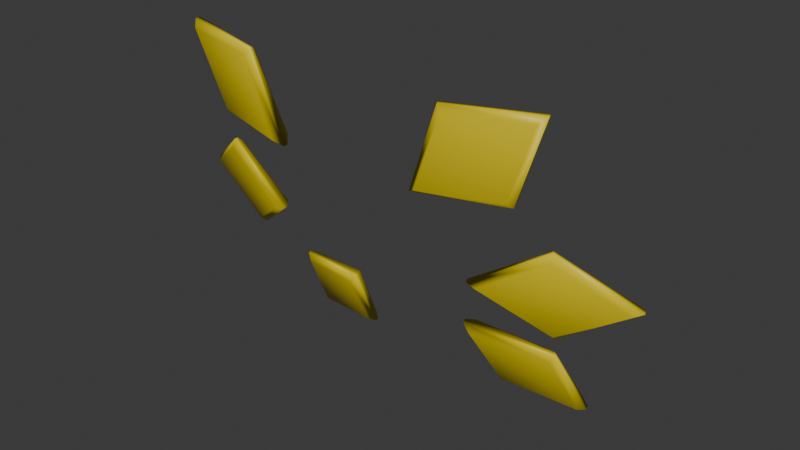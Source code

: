 # Source: fusion_wings.blend  (saved by Blender 4.3.34; exported with 4.5.12 LTS)
import bpy
from mathutils import Matrix  # noqa: F401  (used for matrix-valued properties, if any)

bpy.ops.wm.read_factory_settings(use_empty=True)
scene = bpy.context.scene
scene.name = 'c_claidheamohmor'

# ---- collections
col_collection = bpy.data.collections.new('Collection'); scene.collection.children.link(col_collection)
col_fusion_wings = bpy.data.collections.new('fusion_wings'); scene.collection.children.link(col_fusion_wings)

# ---- materials (node trees are filled in below, after node groups)
mat_glow_inner_2 = bpy.data.materials.new('glow_inner_2')
mat_glow_inner_2.diffuse_color = (0.7235, 0.7027, 0.7085, 1.0)
mat_blue_test_2 = bpy.data.materials.new('blue_test_2')

# ---- material node trees
mat_blue_test_2.use_nodes = True; mat_blue_test_2.node_tree.nodes.clear()
_N = mat_blue_test_2.node_tree.nodes; _L = mat_blue_test_2.node_tree.links
n0 = _N.new('ShaderNodeBsdfPrincipled'); n0.name = 'Principled BSDF'; n0.location = (10, 300)
n0.inputs[0].default_value = (0.8002, 0.6259, 0.0, 1.0)
n1 = _N.new('ShaderNodeOutputMaterial'); n1.name = 'Material Output'; n1.location = (300, 300)
_L.new(n0.outputs[0], n1.inputs[0])
n1.is_active_output = True

# ---- world
world_world = bpy.data.worlds.new('World'); scene.world = world_world
world_world.use_nodes = True; world_world.node_tree.nodes.clear()
_N = world_world.node_tree.nodes; _L = world_world.node_tree.links
n0 = _N.new('ShaderNodeOutputWorld'); n0.name = 'World Output'; n0.location = (300, 300)
n1 = _N.new('ShaderNodeBackground'); n1.name = 'Background'; n1.location = (10, 300)
n1.inputs[0].default_value = (0.05088, 0.05088, 0.05088, 1.0)
_L.new(n1.outputs[0], n0.inputs[0])
n0.is_active_output = True
world_world.color = (0.05088, 0.05088, 0.05088)
world_world.use_sun_shadow = False
world_world.sun_shadow_jitter_overblur = 0.0

# ---- meshes
me_sbxo2014_medic_wintergarb_coat = bpy.data.meshes.new('sbxo2014_medic_wintergarb_coat')
me_sbxo2014_medic_wintergarb_coat.from_pydata([(-21.64, 66.11, -11.24), (-22.97, 65.9, -10.95), (-21.46, 66.26, -11.73), (-22.33, 66.48, -12.79), (-30.06, 59.87, -16.23), (-30.33, 60.56, -15.47), (-29.83, 61.01, -16.89), (-29.93, 59.99, -16.61), (-31.26, 72.26, -12.71), (-31.36, 71.23, -12.43), (-31.13, 72.38, -13.09), (-30.86, 71.68, -13.85), (-39.71, 66.15, -17.53), (-38.85, 65.93, -16.47), (-39.54, 66.31, -18.02), (-38.2, 66.52, -18.32), (-26.05, 83.26, -7.985), (-25.42, 84.05, -8.329), (-25.75, 83.83, -6.808), (-26.14, 83.2, -7.581), (-15.45, 83.5, -6.507), (-14.68, 82.69, -5.685), (-15.88, 83.2, -4.53), (-14.79, 82.61, -5.16), (-18.56, 66.09, -10.07), (-20.35, 65.8, -9.673), (-18.33, 66.3, -10.73), (-19.49, 66.59, -12.16), (-29.88, 57.7, -16.78), (-30.24, 58.63, -15.75), (-29.57, 59.24, -17.66), (-29.7, 57.86, -17.29), (-31.49, 74.35, -12.04), (-31.62, 72.97, -11.67), (-31.31, 74.51, -12.55), (-30.96, 73.58, -13.58), (-42.85, 66.15, -18.52), (-41.68, 65.85, -17.1), (-42.62, 66.36, -19.18), (-40.82, 66.64, -19.58), (-18.79, 93.39, -4.483), (-19.42, 92.6, -4.14), (-18.7, 93.45, -4.888), (-19.09, 92.83, -5.661), (-30.03, 94.08, -6.738), (-29.26, 93.28, -5.916), (-29.92, 94.16, -7.263), (-28.83, 93.57, -7.893), (-12.18, 80.64, -4.794), (-13.64, 81.43, -3.948), (-12.03, 80.74, -5.5), (-13.07, 81.83, -6.605), (-27.43, 81.43, -8.048), (-26.9, 82.27, -7.009), (-26.46, 82.57, -9.053), (-27.31, 81.51, -8.591), (-17.55, 95.12, -3.885), (-18.4, 94.06, -3.424), (-17.43, 95.2, -4.429), (-17.96, 94.36, -5.467), (-32.66, 96.05, -6.915), (-31.62, 94.97, -5.81), (-32.51, 96.16, -7.621), (-31.05, 95.36, -8.467), (-15.21, 40.2, -27.05), (-15.77, 41.05, -27.35), (-16.02, 40.31, -25.99), (-15.27, 40.0, -26.69), (-14.31, 49.88, -22.57), (-13.65, 50.22, -21.4), (-14.62, 48.91, -20.79), (-13.74, 49.97, -20.93), (-24.75, 48.33, -23.86), (-24.18, 47.48, -23.55), (-24.69, 48.53, -24.22), (-23.94, 48.23, -24.92), (-26.41, 38.44, -29.45), (-25.76, 38.79, -28.28), (-26.33, 38.7, -29.93), (-25.44, 39.76, -30.06), (-11.58, 51.92, -19.37), (-12.77, 50.5, -19.2), (-11.47, 52.26, -20.01), (-12.35, 51.79, -21.58), (-13.64, 38.52, -27.12), (-14.65, 38.93, -26.18), (-14.32, 39.93, -28.01), (-13.56, 38.79, -27.6), (-26.38, 49.72, -23.31), (-25.62, 48.58, -22.9), (-26.3, 49.99, -23.8), (-25.29, 49.58, -24.74), (-28.62, 36.43, -30.83), (-27.73, 36.9, -29.26), (-28.5, 36.77, -31.47), (-27.31, 38.19, -31.64)], [], [(11, 3, 6, 15), (10, 8, 0, 2), (14, 12, 8, 10), (7, 4, 12, 14), (2, 0, 4, 7), (6, 3, 2, 7), (9, 1, 0, 8), (13, 9, 8, 12), (11, 15, 14, 10), (3, 11, 10, 2), (5, 13, 12, 4), (1, 5, 4, 0), (15, 6, 7, 14), (1, 9, 13, 5), (21, 23, 19, 16), (42, 40, 23, 21), (43, 20, 17, 47), (16, 19, 44, 46), (17, 20, 21, 16), (46, 44, 40, 42), (35, 39, 30, 27), (34, 26, 24, 32), (38, 34, 32, 36), (31, 38, 36, 28), (26, 31, 28, 24), (30, 31, 26, 27), (33, 32, 24, 25), (37, 36, 32, 33), (35, 34, 38, 39), (27, 26, 34, 35), (29, 28, 36, 37), (25, 24, 28, 29), (39, 38, 31, 30), (25, 29, 37, 33), (41, 22, 23, 40), (45, 41, 40, 44), (43, 47, 46, 42), (20, 43, 42, 21), (18, 45, 44, 19), (22, 18, 19, 23), (47, 17, 16, 46), (22, 41, 45, 18), (59, 63, 54, 51), (58, 50, 48, 56), (62, 58, 56, 60), (55, 62, 60, 52), (50, 55, 52, 48), (54, 55, 50, 51), (57, 56, 48, 49), (61, 60, 56, 57), (59, 58, 62, 63), (51, 50, 58, 59), (53, 52, 60, 61), (49, 48, 52, 53), (63, 62, 55, 54), (49, 53, 61, 57), (69, 71, 67, 64), (74, 72, 71, 69), (75, 68, 65, 79), (64, 67, 76, 78), (65, 68, 69, 64), (78, 76, 72, 74), (73, 70, 71, 72), (77, 73, 72, 76), (75, 79, 78, 74), (68, 75, 74, 69), (66, 77, 76, 67), (70, 66, 67, 71), (79, 65, 64, 78), (70, 73, 77, 66), (91, 95, 86, 83), (90, 82, 80, 88), (94, 90, 88, 92), (87, 94, 92, 84), (82, 87, 84, 80), (86, 87, 82, 83), (89, 88, 80, 81), (93, 92, 88, 89), (91, 90, 94, 95), (83, 82, 90, 91), (85, 84, 92, 93), (81, 80, 84, 85), (95, 94, 87, 86), (81, 85, 93, 89)])
me_sbxo2014_medic_wintergarb_coat.polygons.foreach_set('use_smooth', [True] * 84)
me_sbxo2014_medic_wintergarb_coat.polygons.foreach_set('material_index', [0, 0, 0, 0, 0, 0, 0, 0, 0, 0, 0, 0, 0, 0, 0, 0, 0, 0, 0, 0, 1, 1, 1, 1, 1, 1, 1, 1, 1, 1, 1, 1, 1, 1, 0, 0, 0, 0, 0, 0, 0, 0, 1, 1, 1, 1, 1, 1, 1, 1, 1, 1, 1, 1, 1, 1, 0, 0, 0, 0, 0, 0, 0, 0, 0, 0, 0, 0, 0, 0, 1, 1, 1, 1, 1, 1, 1, 1, 1, 1, 1, 1, 1, 1])
_uv = me_sbxo2014_medic_wintergarb_coat.uv_layers.new(name='Float2')
_uv.uv.foreach_set('vector', [-2.48, -0.02381, -1.442, 0.63, -2.468, 1.331, -3.5, 0.648, -0.7338, -2.533, -0.6841, -2.54, -0.4372, -1.762, -0.5018, -1.753, -0.9091, 0.03082, -0.8473, 0.0162, -0.3684, 0.7499, -0.4159, 0.7612, -1.21, 3.95, -1.161, 3.957, -1.386, 4.742, -1.451, 4.733, -0.1386, 0.7661, -0.07679, 0.7806, -0.5743, 1.519, -0.6218, 1.508, -1.173, 0.9349, -0.3357, 0.2993, -0.1603, 0.363, -1.128, 1.079, -1.168, -2.122, -0.7842, -1.335, -0.8723, -1.199, -1.3, -2.104, -0.8065, 0.2885, 0.006529, 0.7823, -0.04317, 0.897, -0.9839, 0.339, -3.17, -0.1373, -3.566, 0.7497, -3.728, 0.7852, -3.268, -0.2324, -0.9952, -1.646, -0.6706, -2.494, -0.5336, -2.505, -0.9013, -1.534, -0.6963, 3.955, -0.3238, 5.125, -0.4154, 5.266, -0.8351, 3.93, -1.056, 0.553, -0.6622, 1.508, -0.7579, 1.62, -1.217, 0.528, -2.289, 4.497, -1.764, 3.321, -1.625, 3.32, -2.213, 4.668, 2.528, 0.7022, 3.563, 0.03728, 4.586, 0.7153, 3.553, 1.394, 0.5372, 0.0222, 0.6018, 0.02146, 0.5678, 0.5728, 0.518, 0.5734, 0.1362, -2.65, 0.1875, -2.652, 0.1998, -2.117, 0.1331, -2.114, -0.9015, -2.565, -0.4734, -1.442, -1.713, -1.51, -2.124, -2.654, -0.2747, 4.67, -0.2234, 4.672, -0.2187, 5.212, -0.2855, 5.209, -1.039, -0.6139, -0.0969, -0.7493, 0.07452, -0.6595, -1.013, -0.5142, 0.3943, 1.453, 0.459, 1.454, 0.4783, 1.999, 0.4286, 1.998, -2.48, -0.2643, -3.851, 0.638, -2.465, 1.557, -1.085, 0.6142, -0.6918, -2.578, -0.3801, -1.53, -0.2932, -1.542, -0.625, -2.588, -0.9827, -0.1003, -0.3198, 0.8812, -0.256, 0.8661, -0.8997, -0.1199, -1.27, 3.9, -1.593, 4.953, -1.506, 4.965, -1.203, 3.909, -0.08601, 0.6302, -0.7354, 1.627, -0.6716, 1.642, -0.002968, 0.6498, -1.233, 1.299, -1.167, 1.46, 0.1041, 0.67, -0.1337, 0.5969, -1.245, -2.054, -1.42, -2.022, -0.8742, -0.8978, -0.7545, -1.076, -1.088, 0.1192, -1.327, 0.1835, -0.0759, 0.8539, -0.006895, 0.7129, -3.268, -0.1138, -3.399, -0.2312, -4.009, 0.9864, -3.791, 0.9481, -0.9052, -1.393, -0.7783, -1.248, -0.2969, -2.453, -0.4802, -2.447, -0.8949, 3.954, -1.079, 3.937, -0.5577, 5.397, -0.4315, 5.233, -1.255, 0.7081, -1.471, 0.677, -0.8699, 1.939, -0.7395, 1.812, -2.255, 4.538, -2.143, 4.74, -1.468, 3.298, -1.647, 3.281, 2.176, 0.7089, 3.553, 1.639, 4.942, 0.7269, 3.568, -0.1848, -3.055, -1.462, -2.26, -1.049, -2.285, -0.9309, -3.188, -1.409, -0.2785, 2.333, 0.6884, 2.582, 0.6625, 2.679, -0.4538, 2.401, -2.898, -3.015, -3.949, -2.644, -4.116, -2.705, -2.908, -3.127, 1.44, -1.144, 2.304, -1.488, 2.433, -1.435, 1.448, -1.036, 2.589, 3.699, 3.507, 4.215, 3.506, 4.358, 2.46, 3.76, -0.8999, -1.542, 0.1154, -1.364, 0.1032, -1.254, -1.064, -1.452, -4.472, 4.005, -3.593, 3.432, -3.458, 3.484, -4.454, 4.147, 1.534, -1.406, 1.963, -2.535, 3.185, -2.618, 2.772, -1.481, -0.766, -2.748, -2.409, -2.868, -1.856, -1.331, -0.1908, -1.24, 0.1655, -2.596, 0.1613, -1.875, 0.251, -1.879, 0.2345, -2.599, 0.4269, 1.438, 0.473, 2.17, 0.5398, 2.171, 0.5138, 1.438, -0.3213, 4.723, -0.3358, 5.447, -0.2461, 5.45, -0.2523, 4.725, 0.4824, 0.007427, 0.4566, 0.7482, 0.5234, 0.7474, 0.5693, 0.00644, -1.206, -0.1359, -1.168, -0.01746, 0.2828, -0.153, 0.05072, -0.2648, -3.141, -1.244, -3.318, -1.169, -2.141, -0.6446, -2.103, -0.7913, -0.568, 1.992, -0.8038, 2.084, 0.675, 2.338, 0.7122, 2.222, -2.844, -2.585, -2.858, -2.717, -4.474, -2.266, -4.25, -2.188, 1.291, -0.9388, 1.303, -0.807, 2.615, -1.256, 2.442, -1.327, 2.428, 3.753, 2.254, 3.829, 3.639, 4.47, 3.643, 4.307, -1.129, -0.9513, -1.351, -0.8456, 0.2164, -0.6187, 0.2337, -0.7486, -4.552, 4.003, -4.521, 4.171, -3.244, 3.477, -3.424, 3.403, 1.246, -1.194, 2.91, -1.295, 3.464, -2.823, 1.822, -2.712, -1.965, 0.1934, -1.911, 0.1991, -2.715, 0.4763, -2.757, 0.4719, -1.882, -0.28, -1.832, -0.2829, -1.654, -0.008918, -1.719, -0.005166, -1.966, 3.069, -0.7635, 2.912, -1.061, 4.04, -2.28, 4.168, -2.475, 1.857, -2.425, 1.86, -2.577, 2.137, -2.642, 2.134, -0.0593, 0.9687, 0.1357, 0.467, 0.2768, 0.4967, 0.0434, 1.063, -3.349, 1.087, -3.295, 1.081, -2.514, 1.355, -2.556, 1.36, 0.1291, -0.4884, -0.1675, 0.2395, -0.3215, 0.3268, 0.02999, -0.5096, 0.5101, 0.08577, 0.699, 0.5513, 0.593, 0.6283, 0.3678, 0.1003, 0.01426, 1.833, 0.5118, 2.83, 0.4574, 2.932, -0.1091, 1.789, -4.074, -0.5063, -4.574, -1.2, -4.496, -1.223, -3.92, -0.4262, -4.012, 1.787, -4.49, 2.67, -4.643, 2.767, -4.09, 1.755, -3.861, 2.532, -4.38, 3.623, -4.502, 3.688, -3.914, 2.438, -0.6065, 1.498, -0.8379, 0.6721, -0.7334, 0.6414, -0.4547, 1.589, 1.813, 3.025, 3.019, 3.164, 3.329, 4.276, 2.116, 4.144, -2.124, 2.888, -2.545, 4.363, -0.9082, 4.193, -0.5078, 2.677, -1.82, -0.2994, -1.6, 0.06995, -1.513, 0.06491, -1.753, -0.3033, -3.527, 1.033, -2.46, 1.4, -2.404, 1.394, -3.454, 1.025, -2.556, 1.836, -2.78, 2.208, -2.693, 2.212, -2.489, 1.84, -1.805, 0.1375, -2.868, 0.5118, -2.812, 0.5177, -1.732, 0.1452, -0.03303, 1.228, 0.1067, 1.343, 0.4052, 0.6748, 0.2152, 0.6351, 0.08586, -0.6894, -0.04404, -0.7089, -0.5369, 0.3452, -0.33, 0.2267, 0.3621, -0.1687, 0.172, -0.142, 0.4565, 0.4644, 0.5996, 0.3672, -0.1783, 1.815, -0.3448, 1.759, 0.4284, 3.122, 0.5, 3.005, -3.784, -0.5507, -3.576, -0.4462, -4.362, -1.446, -4.465, -1.42, -4.048, 2.162, -4.151, 2.127, -4.912, 3.317, -4.705, 3.198, -3.876, 2.313, -3.946, 2.203, -4.752, 3.678, -4.587, 3.601, -0.5996, 1.969, -0.3947, 2.09, -0.8103, 0.9523, -0.9461, 0.9793, 1.549, 2.826, 1.957, 4.329, 3.587, 4.509, 3.17, 3.014])
me_sbxo2014_medic_wintergarb_coat.materials.append(mat_glow_inner_2)
me_sbxo2014_medic_wintergarb_coat.materials.append(mat_blue_test_2)
me_sbxo2014_medic_wintergarb_coat.update()
me_sbxo2014_medic_wintergarb_coat.normals_split_custom_set([tuple(v) for v in zip(*[iter([0.2731, 0.5611, -0.7814, 0.5542, 0.2789, -0.7843, 0.3284, -0.01194, -0.9445, 0.05349, 0.2801, -0.9585, 0.1232, 0.9294, -0.3478, -0.1228, 0.5675, 0.8141, 0.7923, -0.3833, 0.4746, 0.7913, 0.2203, -0.5703, -0.3569, 0.4038, -0.8424, -0.9644, 0.243, 0.1047, -0.1228, 0.5675, 0.8141, 0.1232, 0.9294, -0.3478, 0.1775, -0.5695, -0.8026, -0.2964, -0.9372, 0.1837, -0.9644, 0.243, 0.1047, -0.3569, 0.4038, -0.8424, 0.7913, 0.2203, -0.5703, 0.7923, -0.3833, 0.4746, -0.2964, -0.9372, 0.1837, 0.1775, -0.5695, -0.8026, 0.3284, -0.01194, -0.9445, 0.5542, 0.2789, -0.7843, 0.7913, 0.2203, -0.5703, 0.1775, -0.5695, -0.8026, -0.3288, 0.01211, 0.9443, -0.05408, -0.2759, 0.9597, 0.7923, -0.3833, 0.4746, -0.1228, 0.5675, 0.8141, -0.5547, -0.2747, 0.7854, -0.3288, 0.01211, 0.9443, -0.1228, 0.5675, 0.8141, -0.9644, 0.243, 0.1047, 0.2731, 0.5611, -0.7814, 0.05349, 0.2801, -0.9585, -0.3569, 0.4038, -0.8424, 0.1232, 0.9294, -0.3478, 0.5542, 0.2789, -0.7843, 0.2731, 0.5611, -0.7814, 0.1232, 0.9294, -0.3478, 0.7913, 0.2203, -0.5703, -0.2735, -0.561, 0.7813, -0.5547, -0.2747, 0.7854, -0.9644, 0.243, 0.1047, -0.2964, -0.9372, 0.1837, -0.05408, -0.2759, 0.9597, -0.2735, -0.561, 0.7813, -0.2964, -0.9372, 0.1837, 0.7923, -0.3833, 0.4746, 0.05349, 0.2801, -0.9585, 0.3284, -0.01194, -0.9445, 0.1775, -0.5695, -0.8026, -0.3569, 0.4038, -0.8424, -0.05408, -0.2759, 0.9597, -0.3288, 0.01211, 0.9443, -0.5547, -0.2747, 0.7854, -0.2735, -0.561, 0.7813, 0.9851, -0.1701, 0.02465, 0.4319, -0.4729, 0.768, -0.6826, -0.7195, -0.1281, -0.6916, -0.5667, -0.4478, 0.5747, 0.7066, -0.4128, 0.4333, 0.4335, 0.7901, 0.4319, -0.4729, 0.768, 0.9851, -0.1701, 0.02465, 0.3688, 0.3729, -0.8514, 0.4132, -0.01845, -0.9104, 0.02886, -0.09817, -0.9948, -0.008849, 0.2993, -0.9541, -0.6916, -0.5667, -0.4478, -0.6826, -0.7195, -0.1281, -0.9418, 0.3324, 0.05006, -0.615, 0.7855, -0.06873, 0.02886, -0.09817, -0.9948, 0.4132, -0.01845, -0.9104, 0.9851, -0.1701, 0.02465, -0.6916, -0.5667, -0.4478, -0.615, 0.7855, -0.06873, -0.9418, 0.3324, 0.05006, 0.4333, 0.4335, 0.7901, 0.5747, 0.7066, -0.4128, -0.2731, -0.5611, 0.7814, -0.05334, -0.2801, 0.9585, -0.3284, 0.01194, 0.9445, -0.5543, -0.2789, 0.7842, -0.1232, -0.9294, 0.3478, -0.7913, -0.2204, 0.5703, -0.7924, 0.3834, -0.4745, 0.1228, -0.5675, -0.8142, 0.3568, -0.4038, 0.8424, -0.1232, -0.9294, 0.3478, 0.1228, -0.5675, -0.8142, 0.9643, -0.2431, -0.1047, -0.1775, 0.5695, 0.8026, 0.3568, -0.4038, 0.8424, 0.9643, -0.2431, -0.1047, 0.2965, 0.9372, -0.1838, -0.7913, -0.2204, 0.5703, -0.1775, 0.5695, 0.8026, 0.2965, 0.9372, -0.1838, -0.7924, 0.3834, -0.4745, -0.3284, 0.01194, 0.9445, -0.1775, 0.5695, 0.8026, -0.7913, -0.2204, 0.5703, -0.5543, -0.2789, 0.7842, 0.329, -0.01212, -0.9442, 0.1228, -0.5675, -0.8142, -0.7924, 0.3834, -0.4745, 0.05393, 0.2759, -0.9597, 0.5549, 0.2747, -0.7853, 0.9643, -0.2431, -0.1047, 0.1228, -0.5675, -0.8142, 0.329, -0.01212, -0.9442, -0.2731, -0.5611, 0.7814, -0.1232, -0.9294, 0.3478, 0.3568, -0.4038, 0.8424, -0.05334, -0.2801, 0.9585, -0.5543, -0.2789, 0.7842, -0.7913, -0.2204, 0.5703, -0.1232, -0.9294, 0.3478, -0.2731, -0.5611, 0.7814, 0.2737, 0.561, -0.7813, 0.2965, 0.9372, -0.1838, 0.9643, -0.2431, -0.1047, 0.5549, 0.2747, -0.7853, 0.05393, 0.2759, -0.9597, -0.7924, 0.3834, -0.4745, 0.2965, 0.9372, -0.1838, 0.2737, 0.561, -0.7813, -0.05334, -0.2801, 0.9585, 0.3568, -0.4038, 0.8424, -0.1775, 0.5695, 0.8026, -0.3284, 0.01194, 0.9445, 0.05393, 0.2759, -0.9597, 0.2737, 0.561, -0.7813, 0.5549, 0.2747, -0.7853, 0.329, -0.01212, -0.9442, -0.02904, 0.09853, 0.9947, 0.01118, -0.2958, 0.9552, 0.4319, -0.4729, 0.768, 0.4333, 0.4335, 0.7901, -0.4109, 0.02201, 0.9114, -0.02904, 0.09853, 0.9947, 0.4333, 0.4335, 0.7901, -0.9418, 0.3324, 0.05006, 0.3688, 0.3729, -0.8514, -0.008849, 0.2993, -0.9541, -0.615, 0.7855, -0.06873, 0.5747, 0.7066, -0.4128, 0.4132, -0.01845, -0.9104, 0.3688, 0.3729, -0.8514, 0.5747, 0.7066, -0.4128, 0.9851, -0.1701, 0.02465, -0.369, -0.3726, 0.8515, -0.4109, 0.02201, 0.9114, -0.9418, 0.3324, 0.05006, -0.6826, -0.7195, -0.1281, 0.01118, -0.2958, 0.9552, -0.369, -0.3726, 0.8515, -0.6826, -0.7195, -0.1281, 0.4319, -0.4729, 0.768, -0.008849, 0.2993, -0.9541, 0.02886, -0.09817, -0.9948, -0.6916, -0.5667, -0.4478, -0.615, 0.7855, -0.06873, 0.01118, -0.2958, 0.9552, -0.02904, 0.09853, 0.9947, -0.4109, 0.02201, 0.9114, -0.369, -0.3726, 0.8515, -0.3688, -0.3729, 0.8514, 0.008972, -0.2994, 0.9541, -0.02885, 0.09818, 0.9948, -0.4133, 0.01855, 0.9104, -0.5747, -0.7066, 0.4128, -0.6082, 0.2299, 0.7598, -0.4836, 0.8293, -0.2802, -0.4333, -0.4335, -0.7901, 0.2219, -0.6284, 0.7456, -0.5747, -0.7066, 0.4128, -0.4333, -0.4335, -0.7901, 0.5676, -0.7544, -0.3297, 0.39, 0.4688, 0.7925, 0.2219, -0.6284, 0.7456, 0.5676, -0.7544, -0.3297, 0.7493, 0.5915, -0.2978, -0.6082, 0.2299, 0.7598, 0.39, 0.4688, 0.7925, 0.7493, 0.5915, -0.2978, -0.4836, 0.8293, -0.2802, -0.02885, 0.09818, 0.9948, 0.39, 0.4688, 0.7925, -0.6082, 0.2299, 0.7598, -0.4133, 0.01855, 0.9104, 0.02925, -0.0987, -0.9947, -0.4333, -0.4335, -0.7901, -0.4836, 0.8293, -0.2802, -0.0113, 0.2958, -0.9552, 0.411, -0.02211, -0.9114, 0.5676, -0.7544, -0.3297, -0.4333, -0.4335, -0.7901, 0.02925, -0.0987, -0.9947, -0.3688, -0.3729, 0.8514, -0.5747, -0.7066, 0.4128, 0.2219, -0.6284, 0.7456, 0.008972, -0.2994, 0.9541, -0.4133, 0.01855, 0.9104, -0.6082, 0.2299, 0.7598, -0.5747, -0.7066, 0.4128, -0.3688, -0.3729, 0.8514, 0.3692, 0.3725, -0.8515, 0.7493, 0.5915, -0.2978, 0.5676, -0.7544, -0.3297, 0.411, -0.02211, -0.9114, -0.0113, 0.2958, -0.9552, -0.4836, 0.8293, -0.2802, 0.7493, 0.5915, -0.2978, 0.3692, 0.3725, -0.8515, 0.008972, -0.2994, 0.9541, 0.2219, -0.6284, 0.7456, 0.39, 0.4688, 0.7925, -0.02885, 0.09818, 0.9948, -0.0113, 0.2958, -0.9552, 0.3692, 0.3725, -0.8515, 0.411, -0.02211, -0.9114, 0.02925, -0.0987, -0.9947, 0.2966, 0.887, 0.3539, 0.3038, 0.1127, 0.946, 0.6216, -0.7659, -0.1643, 0.5616, -0.6611, -0.4976, -0.4781, 0.7977, -0.3674, -0.5647, 0.3026, 0.7678, 0.3038, 0.1127, 0.946, 0.2966, 0.887, 0.3539, -0.0711, 0.6425, -0.763, 0.3238, 0.6156, -0.7185, 0.3674, 0.257, -0.8939, -0.02739, 0.2963, -0.9547, 0.5616, -0.6611, -0.4976, 0.6216, -0.7659, -0.1643, -0.4651, -0.8302, -0.3072, -0.8172, -0.3949, -0.4198, 0.3674, 0.257, -0.8939, 0.3238, 0.6156, -0.7185, 0.2966, 0.887, 0.3539, 0.5616, -0.6611, -0.4976, -0.8172, -0.3949, -0.4198, -0.4651, -0.8302, -0.3072, -0.5647, 0.3026, 0.7678, -0.4781, 0.7977, -0.3674, -0.3677, -0.2571, 0.8937, 0.02406, -0.2936, 0.9556, 0.3038, 0.1127, 0.946, -0.5647, 0.3026, 0.7678, -0.3271, -0.6128, 0.7193, -0.3677, -0.2571, 0.8937, -0.5647, 0.3026, 0.7678, -0.4651, -0.8302, -0.3072, -0.0711, 0.6425, -0.763, -0.02739, 0.2963, -0.9547, -0.8172, -0.3949, -0.4198, -0.4781, 0.7977, -0.3674, 0.3238, 0.6156, -0.7185, -0.0711, 0.6425, -0.763, -0.4781, 0.7977, -0.3674, 0.2966, 0.887, 0.3539, 0.07077, -0.6427, 0.7629, -0.3271, -0.6128, 0.7193, -0.4651, -0.8302, -0.3072, 0.6216, -0.7659, -0.1643, 0.02406, -0.2936, 0.9556, 0.07077, -0.6427, 0.7629, 0.6216, -0.7659, -0.1643, 0.3038, 0.1127, 0.946, -0.02739, 0.2963, -0.9547, 0.3674, 0.257, -0.8939, 0.5616, -0.6611, -0.4976, -0.8172, -0.3949, -0.4198, 0.02406, -0.2936, 0.9556, -0.3677, -0.2571, 0.8937, -0.3271, -0.6128, 0.7193, 0.07077, -0.6427, 0.7629, 0.07111, -0.6425, 0.763, 0.0275, -0.2962, 0.9547, -0.3674, -0.257, 0.8939, -0.3239, -0.6156, 0.7184, 0.4781, -0.7977, 0.3675, -0.5122, -0.7163, 0.474, -0.7827, -0.2081, -0.5866, 0.5647, -0.3025, -0.7679, 0.4277, -0.1132, 0.8968, 0.4781, -0.7977, 0.3675, 0.5647, -0.3025, -0.7679, 0.8889, 0.4573, 0.02864, -0.6052, 0.2686, 0.7494, 0.4277, -0.1132, 0.8968, 0.8889, 0.4573, 0.02864, -0.3747, 0.9089, -0.1833, -0.5122, -0.7163, 0.474, -0.6052, 0.2686, 0.7494, -0.3747, 0.9089, -0.1833, -0.7827, -0.2081, -0.5866, -0.3674, -0.257, 0.8939, -0.6052, 0.2686, 0.7494, -0.5122, -0.7163, 0.474, -0.3239, -0.6156, 0.7184, 0.3679, 0.2573, -0.8936, 0.5647, -0.3025, -0.7679, -0.7827, -0.2081, -0.5866, -0.02416, 0.2935, -0.9557, 0.3272, 0.6129, -0.7193, 0.8889, 0.4573, 0.02864, 0.5647, -0.3025, -0.7679, 0.3679, 0.2573, -0.8936, 0.07111, -0.6425, 0.763, 0.4781, -0.7977, 0.3675, 0.4277, -0.1132, 0.8968, 0.0275, -0.2962, 0.9547, -0.3239, -0.6156, 0.7184, -0.5122, -0.7163, 0.474, 0.4781, -0.7977, 0.3675, 0.07111, -0.6425, 0.763, -0.0706, 0.6428, -0.7627, -0.3747, 0.9089, -0.1833, 0.8889, 0.4573, 0.02864, 0.3272, 0.6129, -0.7193, -0.02416, 0.2935, -0.9557, -0.7827, -0.2081, -0.5866, -0.3747, 0.9089, -0.1833, -0.0706, 0.6428, -0.7627, 0.0275, -0.2962, 0.9547, 0.4277, -0.1132, 0.8968, -0.6052, 0.2686, 0.7494, -0.3674, -0.257, 0.8939, -0.02416, 0.2935, -0.9557, -0.0706, 0.6428, -0.7627, 0.3272, 0.6129, -0.7193, 0.3679, 0.2573, -0.8936])] * 3)])
arm_sbxo2014_medic_wintergarb_coat_skeleton = bpy.data.armatures.new('sbxo2014_medic_wintergarb_coat_skeleton')  # bones are not reproduced

# ---- objects
ob_sbxo2014_medic_wintergarb_coat_skeleton = bpy.data.objects.new('sbxo2014_medic_wintergarb_coat_skeleton', arm_sbxo2014_medic_wintergarb_coat_skeleton)
ob_wings_2 = bpy.data.objects.new('wings_2', me_sbxo2014_medic_wintergarb_coat)

# ---- transforms, parenting, visibility, modifiers, constraints
ob_sbxo2014_medic_wintergarb_coat_skeleton.location = (0.0, 0.0, 0.0)
ob_sbxo2014_medic_wintergarb_coat_skeleton.rotation_euler = (1.571, -2.22e-16, -2.22e-16)
ob_sbxo2014_medic_wintergarb_coat_skeleton.show_in_front = True
ob_wings_2.parent = ob_sbxo2014_medic_wintergarb_coat_skeleton
ob_wings_2.location = (0.0, 0.0, 0.0)
_vg = ob_wings_2.vertex_groups.new(name='bip_pelvis')
_vg = ob_wings_2.vertex_groups.new(name='bip_hip_L')
_vg = ob_wings_2.vertex_groups.new(name='bip_knee_L')
_vg = ob_wings_2.vertex_groups.new(name='bip_spine_0')
_vg = ob_wings_2.vertex_groups.new(name='bip_spine_1')
_vg = ob_wings_2.vertex_groups.new(name='bip_spine_2')
_vg = ob_wings_2.vertex_groups.new(name='bip_spine_3')
_vg = ob_wings_2.vertex_groups.new(name='bip_neck')
_vg = ob_wings_2.vertex_groups.new(name='bip_head')
_vg = ob_wings_2.vertex_groups.new(name='bip_collar_L')
_vg = ob_wings_2.vertex_groups.new(name='bip_upperArm_L')
_vg = ob_wings_2.vertex_groups.new(name='bip_lowerArm_L')
_vg = ob_wings_2.vertex_groups.new(name='bip_hand_L')
_vg = ob_wings_2.vertex_groups.new(name='bip_thumb_0_L')
_vg = ob_wings_2.vertex_groups.new(name='bip_collar_R')
_vg = ob_wings_2.vertex_groups.new(name='bip_upperArm_R')
_vg = ob_wings_2.vertex_groups.new(name='bip_lowerArm_R')
_vg = ob_wings_2.vertex_groups.new(name='bip_hand_R')
_vg = ob_wings_2.vertex_groups.new(name='bip_thumb_0_R')
_vg = ob_wings_2.vertex_groups.new(name='bip_hip_R')
_vg = ob_wings_2.vertex_groups.new(name='bip_knee_R')
_vg = ob_wings_2.vertex_groups.new(name='prp_hippouch_0_L')
_vg = ob_wings_2.vertex_groups.new(name='prp_coat_back_0_M')
_vg = ob_wings_2.vertex_groups.new(name='prp_coat_back_1_M')
_vg = ob_wings_2.vertex_groups.new(name='prp_coat_back_2_M')
_vg = ob_wings_2.vertex_groups.new(name='prp_coat_front_0_R')
_vg = ob_wings_2.vertex_groups.new(name='prp_coat_front_1_R')
_vg = ob_wings_2.vertex_groups.new(name='prp_coat_front_2_R')
_vg = ob_wings_2.vertex_groups.new(name='prp_coat_front_0_L')
_vg = ob_wings_2.vertex_groups.new(name='prp_coat_front_1_L')
_vg = ob_wings_2.vertex_groups.new(name='prp_coat_front_2_L')
_vg = ob_wings_2.vertex_groups.new(name='prp_coat_back_0_L')
_vg = ob_wings_2.vertex_groups.new(name='prp_coat_back_1_L')
_vg = ob_wings_2.vertex_groups.new(name='prp_coat_back_2_L')
_vg = ob_wings_2.vertex_groups.new(name='prp_coat_back_0_R')
_vg = ob_wings_2.vertex_groups.new(name='prp_coat_back_1_R')
_vg = ob_wings_2.vertex_groups.new(name='prp_coat_back_2_R')
_m = ob_wings_2.modifiers.new('Armature', 'ARMATURE')
_m.object = ob_sbxo2014_medic_wintergarb_coat_skeleton
_m = ob_wings_2.modifiers.new('Mirror', 'MIRROR')
_m.use_clip = True

# ---- collection membership
col_collection.objects.link(ob_sbxo2014_medic_wintergarb_coat_skeleton)
col_fusion_wings.objects.link(ob_wings_2)

# ---- scene / render settings (as saved in the file)
scene.frame_start = 1; scene.frame_end = 250; scene.frame_set(0)
scene.render.engine = 'BLENDER_EEVEE_NEXT'
scene.cycles.sampling_pattern = 'TABULATED_SOBOL'
scene.eevee.ray_tracing_options.trace_max_roughness = 0.0
bpy.context.view_layer.update()

# ---- added for rendering (the .blend has no active camera and no usable light): camera, sun
cam_auto = bpy.data.cameras.new('AutoCamera')
cam_auto.lens = 50.0
cam_auto.sensor_width = 36.0
cam_auto.clip_end = 1756.89
ob_auto_camera = bpy.data.objects.new('AutoCamera', cam_auto)
scene.collection.objects.link(ob_auto_camera)
ob_auto_camera.location = (100.108, -102.596, 146.381)
ob_auto_camera.rotation_euler = (1.09748, -7.21219e-08, 0.694738)
scene.camera = ob_auto_camera
light_auto_sun = bpy.data.lights.new('AutoSun', 'SUN')
light_auto_sun.energy = 3.0
light_auto_sun.angle = 0.0523599
ob_auto_sun = bpy.data.objects.new('AutoSun', light_auto_sun)
scene.collection.objects.link(ob_auto_sun)
ob_auto_sun.rotation_euler = (0.872665, 0.174533, 0.523599)
bpy.context.view_layer.update()
